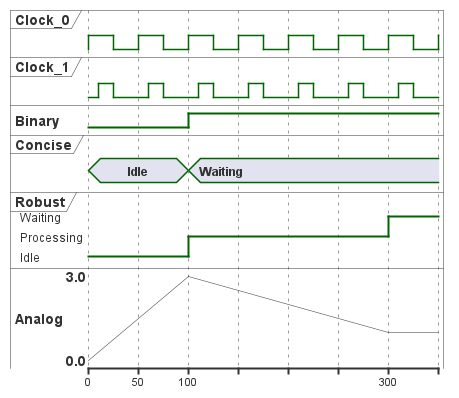

The diagram above was rendered by PlantUML. Its source (embedded in the PNG):
@startuml
clock   "Clock_0"   as C0 with period 50
clock   "Clock_1"   as C1 with period 50 pulse 15 offset 10
binary  "Binary"  as B
concise "Concise" as C
robust  "Robust"  as R
analog  "Analog"  as A


@0
C is Idle
R is Idle
A is 0

@100
B is high
C is Waiting
R is Processing
A is 3

@300
R is Waiting
A is 1
@enduml